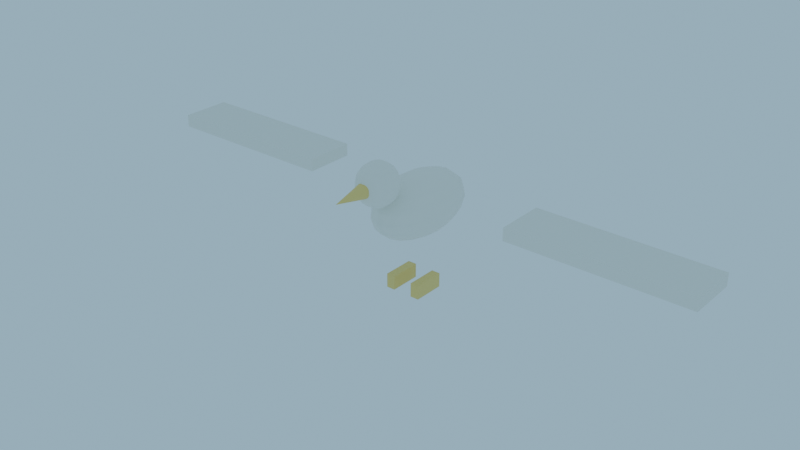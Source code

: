 # Source: Seagull_blockout.blend  (saved by Blender 4.3.34; exported with 4.5.12 LTS)
import bpy
from mathutils import Matrix  # noqa: F401  (used for matrix-valued properties, if any)

bpy.ops.wm.read_factory_settings(use_empty=True)
scene = bpy.context.scene
scene.name = 'Scene'

# ---- collections
col_collection = bpy.data.collections.new('Collection'); scene.collection.children.link(col_collection)
col_chr04_seagull = bpy.data.collections.new('CHR04_Seagull'); scene.collection.children.link(col_chr04_seagull)

# ---- materials (node trees are filled in below, after node groups)
mat_m_seagull_white = bpy.data.materials.new('M_Seagull_White')
mat_m_seagull_white.diffuse_color = (0.8879, 0.8632, 0.7913, 1.0)
mat_m_seagull_yellow = bpy.data.materials.new('M_Seagull_Yellow')
mat_m_seagull_yellow.diffuse_color = (0.9301, 0.6654, 0.1946, 1.0)

# ---- material node trees
mat_m_seagull_white.use_nodes = True; mat_m_seagull_white.node_tree.nodes.clear()
_N = mat_m_seagull_white.node_tree.nodes; _L = mat_m_seagull_white.node_tree.links
n0 = _N.new('ShaderNodeBsdfPrincipled'); n0.name = 'Principled BSDF'; n0.location = (10, 300)
n0.inputs[0].default_value = (0.8879, 0.8632, 0.7913, 1.0)
n0.inputs[2].default_value = 0.65
n1 = _N.new('ShaderNodeOutputMaterial'); n1.name = 'Material Output'; n1.location = (300, 300)
_L.new(n0.outputs[0], n1.inputs[0])
n1.is_active_output = True
mat_m_seagull_yellow.use_nodes = True; mat_m_seagull_yellow.node_tree.nodes.clear()
_N = mat_m_seagull_yellow.node_tree.nodes; _L = mat_m_seagull_yellow.node_tree.links
n0 = _N.new('ShaderNodeBsdfPrincipled'); n0.name = 'Principled BSDF'; n0.location = (10, 300)
n0.inputs[0].default_value = (0.9301, 0.6654, 0.1946, 1.0)
n0.inputs[2].default_value = 0.65
n1 = _N.new('ShaderNodeOutputMaterial'); n1.name = 'Material Output'; n1.location = (300, 300)
_L.new(n0.outputs[0], n1.inputs[0])
n1.is_active_output = True

# ---- world
world_fx02_lightingpresetsworld = bpy.data.worlds.new('FX02_LightingPresetsWorld'); scene.world = world_fx02_lightingpresetsworld
world_fx02_lightingpresetsworld.use_nodes = True; world_fx02_lightingpresetsworld.node_tree.nodes.clear()
_N = world_fx02_lightingpresetsworld.node_tree.nodes; _L = world_fx02_lightingpresetsworld.node_tree.links
n0 = _N.new('ShaderNodeBackground'); n0.name = 'Background'; n0.location = (10, 300)
n0.inputs[0].default_value = (0.3968, 0.6724, 0.8714, 1.0)
n0.inputs[1].default_value = 0.8
n1 = _N.new('ShaderNodeOutputWorld'); n1.name = 'World Output'; n1.location = (300, 300)
_L.new(n0.outputs[0], n1.inputs[0])
n1.is_active_output = True

# ---- meshes
me_chr04_seagull_body_l0 = bpy.data.meshes.new('CHR04_Seagull_Body_L0')
me_chr04_seagull_body_l0.from_pydata([(0.0, 0.1478, 0.03253), (0.0, 0.16, 0.0), (0.0, 0.1478, -0.03253), (0.0, 0.06123, -0.07853), (0.01318, 0.05657, 0.07853), (0.02435, 0.1045, 0.0601), (0.03182, 0.1366, 0.03253), (0.03444, 0.1478, 0.0), (0.03182, 0.1366, -0.03253), (0.02435, 0.1045, -0.0601), (0.01318, 0.05657, -0.07853), (0.02435, 0.0433, 0.07853), (0.045, 0.08, 0.0601), (0.0588, 0.1045, 0.03253), (0.06364, 0.1131, 0.0), (0.0588, 0.1045, -0.03253), (0.045, 0.08, -0.0601), (0.02435, 0.0433, -0.07853), (0.03182, 0.02343, 0.07853), (0.0588, 0.0433, 0.0601), (0.07682, 0.05657, 0.03253), (0.08315, 0.06123, 0.0), (0.07682, 0.05657, -0.03253), (0.0588, 0.0433, -0.0601), (0.03182, 0.02343, -0.07853), (0.03444, -7.153e-09, 0.07853), (0.06364, -1.431e-08, 0.0601), (0.08315, -1.907e-08, 0.03253), (0.09, -2.384e-08, 0.0), (0.08315, -1.907e-08, -0.03253), (0.06364, -1.431e-08, -0.0601), (0.03444, -7.153e-09, -0.07853), (0.03182, -0.02343, 0.07853), (0.0588, -0.0433, 0.0601), (0.07682, -0.05657, 0.03253), (0.08315, -0.06123, 0.0), (0.07682, -0.05657, -0.03253), (0.0588, -0.0433, -0.0601), (0.03182, -0.02343, -0.07853), (0.02435, -0.0433, 0.07853), (0.045, -0.08, 0.0601), (0.0588, -0.1045, 0.03253), (0.06364, -0.1131, 0.0), (0.0588, -0.1045, -0.03253), (0.045, -0.08, -0.0601), (0.02435, -0.0433, -0.07853), (0.01318, -0.05657, 0.07853), (0.02435, -0.1045, 0.0601), (0.03182, -0.1366, 0.03253), (0.03444, -0.1478, 0.0), (0.03182, -0.1366, -0.03253), (0.02435, -0.1045, -0.0601), (0.01318, -0.05657, -0.07853), (-1.073e-08, -0.06123, 0.07853), (-2.012e-08, -0.1131, 0.0601), (-2.146e-08, -0.1478, 0.03253), (-3.219e-08, -0.16, 0.0), (-2.146e-08, -0.1478, -0.03253), (-2.012e-08, -0.1131, -0.0601), (-1.073e-08, -0.06123, -0.07853), (0.0, 0.0, -0.085), (0.0, 0.0, 0.085), (-0.01318, -0.05657, 0.07853), (-0.02435, -0.1045, 0.0601), (-0.03182, -0.1366, 0.03253), (-0.03444, -0.1478, 0.0), (-0.03182, -0.1366, -0.03253), (-0.02435, -0.1045, -0.0601), (-0.01318, -0.05657, -0.07853), (-0.02435, -0.0433, 0.07853), (-0.045, -0.08, 0.0601), (-0.0588, -0.1045, 0.03253), (-0.06364, -0.1131, 0.0), (-0.0588, -0.1045, -0.03253), (-0.045, -0.08, -0.0601), (-0.02435, -0.0433, -0.07853), (-0.03182, -0.02343, 0.07853), (-0.0588, -0.0433, 0.0601), (-0.07682, -0.05657, 0.03253), (-0.08315, -0.06123, 0.0), (-0.07682, -0.05657, -0.03253), (-0.0588, -0.0433, -0.0601), (-0.03182, -0.02343, -0.07853), (-0.03444, 2.861e-08, 0.07853), (-0.06364, 5.245e-08, 0.0601), (-0.08315, 5.722e-08, 0.03253), (-0.09, 8.106e-08, 0.0), (-0.08315, 5.722e-08, -0.03253), (-0.06364, 5.245e-08, -0.0601), (-0.03444, 2.861e-08, -0.07853), (-0.03182, 0.02343, 0.07853), (-0.0588, 0.0433, 0.0601), (-0.07682, 0.05657, 0.03253), (-0.08315, 0.06123, 0.0), (-0.07682, 0.05657, -0.03253), (-0.0588, 0.0433, -0.0601), (-0.03182, 0.02343, -0.07853), (-0.02435, 0.0433, 0.07853), (-0.045, 0.08, 0.0601), (-0.0588, 0.1045, 0.03253), (-0.06364, 0.1131, 0.0), (-0.0588, 0.1045, -0.03253), (-0.045, 0.08, -0.0601), (-0.02435, 0.0433, -0.07853), (-0.01318, 0.05657, 0.07853), (-0.02435, 0.1045, 0.0601), (-0.03182, 0.1366, 0.03253), (-0.03444, 0.1478, 0.0), (-0.03182, 0.1366, -0.03253), (-0.02435, 0.1045, -0.0601), (-0.01318, 0.05657, -0.07853), (2.146e-08, 0.06123, 0.07853), (4.023e-08, 0.1131, 0.0601), (4.023e-08, 0.1131, -0.0601)], [], [(113, 2, 8, 9), (1, 0, 6, 7), (112, 111, 4, 5), (3, 113, 9, 10), (2, 1, 7, 8), (0, 112, 5, 6), (111, 61, 4), (60, 3, 10), (10, 9, 16, 17), (8, 7, 14, 15), (6, 5, 12, 13), (4, 61, 11), (60, 10, 17), (9, 8, 15, 16), (7, 6, 13, 14), (5, 4, 11, 12), (13, 12, 19, 20), (11, 61, 18), (60, 17, 24), (16, 15, 22, 23), (14, 13, 20, 21), (12, 11, 18, 19), (17, 16, 23, 24), (15, 14, 21, 22), (60, 24, 31), (23, 22, 29, 30), (21, 20, 27, 28), (19, 18, 25, 26), (24, 23, 30, 31), (22, 21, 28, 29), (20, 19, 26, 27), (18, 61, 25), (26, 25, 32, 33), (31, 30, 37, 38), (29, 28, 35, 36), (27, 26, 33, 34), (25, 61, 32), (60, 31, 38), (30, 29, 36, 37), (28, 27, 34, 35), (38, 37, 44, 45), (36, 35, 42, 43), (34, 33, 40, 41), (32, 61, 39), (60, 38, 45), (37, 36, 43, 44), (35, 34, 41, 42), (33, 32, 39, 40), (39, 61, 46), (60, 45, 52), (44, 43, 50, 51), (42, 41, 48, 49), (40, 39, 46, 47), (45, 44, 51, 52), (43, 42, 49, 50), (41, 40, 47, 48), (51, 50, 57, 58), (49, 48, 55, 56), (47, 46, 53, 54), (52, 51, 58, 59), (50, 49, 56, 57), (48, 47, 54, 55), (46, 61, 53), (60, 52, 59), (59, 58, 67, 68), (57, 56, 65, 66), (55, 54, 63, 64), (53, 61, 62), (60, 59, 68), (58, 57, 66, 67), (56, 55, 64, 65), (54, 53, 62, 63), (66, 65, 72, 73), (64, 63, 70, 71), (62, 61, 69), (60, 68, 75), (67, 66, 73, 74), (65, 64, 71, 72), (63, 62, 69, 70), (68, 67, 74, 75), (60, 75, 82), (74, 73, 80, 81), (72, 71, 78, 79), (70, 69, 76, 77), (75, 74, 81, 82), (73, 72, 79, 80), (71, 70, 77, 78), (69, 61, 76), (79, 78, 85, 86), (77, 76, 83, 84), (82, 81, 88, 89), (80, 79, 86, 87), (78, 77, 84, 85), (76, 61, 83), (60, 82, 89), (81, 80, 87, 88), (89, 88, 95, 96), (87, 86, 93, 94), (85, 84, 91, 92), (83, 61, 90), (60, 89, 96), (88, 87, 94, 95), (86, 85, 92, 93), (84, 83, 90, 91), (92, 91, 98, 99), (90, 61, 97), (60, 96, 103), (95, 94, 101, 102), (93, 92, 99, 100), (91, 90, 97, 98), (96, 95, 102, 103), (94, 93, 100, 101), (60, 103, 110), (102, 101, 108, 109), (100, 99, 106, 107), (98, 97, 104, 105), (103, 102, 109, 110), (101, 100, 107, 108), (99, 98, 105, 106), (97, 61, 104), (105, 104, 111, 112), (110, 109, 113, 3), (108, 107, 1, 2), (106, 105, 112, 0), (104, 61, 111), (60, 110, 3), (109, 108, 2, 113), (107, 106, 0, 1)])
me_chr04_seagull_body_l0.polygons.foreach_set('use_smooth', [True] * 128)
me_chr04_seagull_body_l0.materials.append(mat_m_seagull_white)
me_chr04_seagull_body_l0.update()
me_chr04_seagull_head_l0 = bpy.data.meshes.new('CHR04_Seagull_Head_L0')
me_chr04_seagull_head_l0.from_pydata([(0.0, 0.04243, 0.04243), (0.01052, 0.01988, 0.05543), (0.01945, 0.03674, 0.04243), (0.02541, 0.04801, 0.02296), (0.0275, 0.05196, 0.0), (0.02541, 0.04801, -0.02296), (0.01945, 0.03674, -0.04243), (0.01052, 0.01988, -0.05543), (0.01823, 0.01148, 0.05543), (0.03368, 0.02121, 0.04243), (0.04401, 0.02772, 0.02296), (0.04763, 0.03, 0.0), (0.04401, 0.02772, -0.02296), (0.03368, 0.02121, -0.04243), (0.01823, 0.01148, -0.05543), (0.02105, -8.941e-10, 0.05543), (0.03889, -1.788e-09, 0.04243), (0.05081, -1.788e-09, 0.02296), (0.055, 0.0, 0.0), (0.05081, -1.788e-09, -0.02296), (0.03889, -1.788e-09, -0.04243), (0.02105, -8.941e-10, -0.05543), (0.01823, -0.01148, 0.05543), (0.03368, -0.02121, 0.04243), (0.04401, -0.02772, 0.02296), (0.04763, -0.03, 0.0), (0.04401, -0.02772, -0.02296), (0.03368, -0.02121, -0.04243), (0.01823, -0.01148, -0.05543), (0.01052, -0.01988, 0.05543), (0.01945, -0.03674, 0.04243), (0.02541, -0.04801, 0.02296), (0.0275, -0.05196, 0.0), (0.02541, -0.04801, -0.02296), (0.01945, -0.03674, -0.04243), (0.01052, -0.01988, -0.05543), (0.0, -0.02296, 0.05543), (-3.278e-09, -0.04243, 0.04243), (0.0, -0.05543, 0.02296), (0.0, -0.06, 0.0), (0.0, -0.05543, -0.02296), (-3.278e-09, -0.04243, -0.04243), (0.0, -0.02296, -0.05543), (-0.01052, -0.01988, 0.05543), (-0.01945, -0.03674, 0.04243), (-0.02541, -0.04801, 0.02296), (-0.0275, -0.05196, 0.0), (-0.02541, -0.04801, -0.02296), (-0.01945, -0.03674, -0.04243), (-0.01052, -0.01988, -0.05543), (0.0, 0.0, 0.06), (-0.01823, -0.01148, 0.05543), (-0.03368, -0.02121, 0.04243), (-0.04401, -0.02772, 0.02296), (-0.04763, -0.03, 0.0), (-0.04401, -0.02772, -0.02296), (-0.03368, -0.02121, -0.04243), (-0.01823, -0.01148, -0.05543), (0.0, 0.0, -0.06), (-0.02105, -8.941e-10, 0.05543), (-0.03889, 7.153e-09, 0.04243), (-0.05081, -1.788e-09, 0.02296), (-0.055, 0.0, 0.0), (-0.05081, -1.788e-09, -0.02296), (-0.03889, 7.153e-09, -0.04243), (-0.02105, -8.941e-10, -0.05543), (-0.01823, 0.01148, 0.05543), (-0.03368, 0.02121, 0.04243), (-0.04401, 0.02772, 0.02296), (-0.04763, 0.03, 0.0), (-0.04401, 0.02772, -0.02296), (-0.03368, 0.02121, -0.04243), (-0.01823, 0.01148, -0.05543), (-0.01052, 0.01988, 0.05543), (-0.01945, 0.03674, 0.04243), (-0.02541, 0.04801, 0.02296), (-0.0275, 0.05196, 0.0), (-0.02541, 0.04801, -0.02296), (-0.01945, 0.03674, -0.04243), (-0.01052, 0.01988, -0.05543), (-8.196e-10, 0.02296, 0.05543), (-1.639e-09, 0.05543, 0.02296), (0.0, 0.06, 0.0), (-1.639e-09, 0.05543, -0.02296), (6.557e-09, 0.04243, -0.04243), (-8.196e-10, 0.02296, -0.05543)], [], [(84, 83, 5, 6), (82, 81, 3, 4), (0, 80, 1, 2), (85, 84, 6, 7), (83, 82, 4, 5), (81, 0, 2, 3), (80, 50, 1), (58, 85, 7), (7, 6, 13, 14), (5, 4, 11, 12), (3, 2, 9, 10), (1, 50, 8), (58, 7, 14), (6, 5, 12, 13), (4, 3, 10, 11), (2, 1, 8, 9), (10, 9, 16, 17), (8, 50, 15), (58, 14, 21), (13, 12, 19, 20), (11, 10, 17, 18), (9, 8, 15, 16), (14, 13, 20, 21), (12, 11, 18, 19), (58, 21, 28), (20, 19, 26, 27), (18, 17, 24, 25), (16, 15, 22, 23), (21, 20, 27, 28), (19, 18, 25, 26), (17, 16, 23, 24), (15, 50, 22), (23, 22, 29, 30), (28, 27, 34, 35), (26, 25, 32, 33), (24, 23, 30, 31), (22, 50, 29), (58, 28, 35), (27, 26, 33, 34), (25, 24, 31, 32), (35, 34, 41, 42), (33, 32, 39, 40), (31, 30, 37, 38), (29, 50, 36), (58, 35, 42), (34, 33, 40, 41), (32, 31, 38, 39), (30, 29, 36, 37), (36, 50, 43), (58, 42, 49), (41, 40, 47, 48), (39, 38, 45, 46), (37, 36, 43, 44), (42, 41, 48, 49), (40, 39, 46, 47), (38, 37, 44, 45), (48, 47, 55, 56), (46, 45, 53, 54), (44, 43, 51, 52), (49, 48, 56, 57), (47, 46, 54, 55), (45, 44, 52, 53), (43, 50, 51), (58, 49, 57), (57, 56, 64, 65), (55, 54, 62, 63), (53, 52, 60, 61), (51, 50, 59), (58, 57, 65), (56, 55, 63, 64), (54, 53, 61, 62), (52, 51, 59, 60), (63, 62, 69, 70), (61, 60, 67, 68), (59, 50, 66), (58, 65, 72), (64, 63, 70, 71), (62, 61, 68, 69), (60, 59, 66, 67), (65, 64, 71, 72), (58, 72, 79), (71, 70, 77, 78), (69, 68, 75, 76), (67, 66, 73, 74), (72, 71, 78, 79), (70, 69, 76, 77), (68, 67, 74, 75), (66, 50, 73), (76, 75, 81, 82), (74, 73, 80, 0), (79, 78, 84, 85), (77, 76, 82, 83), (75, 74, 0, 81), (73, 50, 80), (58, 79, 85), (78, 77, 83, 84)])
me_chr04_seagull_head_l0.polygons.foreach_set('use_smooth', [True] * 96)
me_chr04_seagull_head_l0.materials.append(mat_m_seagull_white)
me_chr04_seagull_head_l0.update()
me_chr04_seagull_beak_l0 = bpy.data.meshes.new('CHR04_Seagull_Beak_L0')
me_chr04_seagull_beak_l0.from_pydata([(0.0, 0.06, 0.025), (0.009567, 0.06, 0.0231), (0.01768, 0.06, 0.01768), (0.0231, 0.06, 0.009567), (0.025, 0.06, 2.623e-09), (0.0231, 0.06, -0.009567), (0.01768, 0.06, -0.01768), (0.009567, 0.06, -0.0231), (0.0, 0.06, -0.025), (-0.009567, 0.06, -0.0231), (-0.01768, 0.06, -0.01768), (-0.0231, 0.06, -0.009567), (-0.025, 0.06, 2.623e-09), (-0.0231, 0.06, 0.009567), (-0.01768, 0.06, 0.01768), (-0.009567, 0.06, 0.0231), (0.0, -0.06, -2.623e-09)], [], [(0, 16, 1), (1, 16, 2), (2, 16, 3), (3, 16, 4), (4, 16, 5), (5, 16, 6), (6, 16, 7), (7, 16, 8), (8, 16, 9), (9, 16, 10), (10, 16, 11), (11, 16, 12), (12, 16, 13), (13, 16, 14), (0, 1, 2, 3, 4, 5, 6, 7, 8, 9, 10, 11, 12, 13, 14, 15), (14, 16, 15), (15, 16, 0)])
me_chr04_seagull_beak_l0.materials.append(mat_m_seagull_yellow)
me_chr04_seagull_beak_l0.update()
me_chr04_seagull_wingl_l0 = bpy.data.meshes.new('CHR04_Seagull_WingL_L0')
me_chr04_seagull_wingl_l0.from_pydata([(0.0, -0.07, -0.0175), (0.0, -0.07, 0.0175), (0.0, 0.07, -0.0175), (0.0, 0.07, 0.0175), (0.5, -0.07, -0.0175), (0.5, -0.07, 0.0175), (0.5, 0.07, -0.0175), (0.5, 0.07, 0.0175)], [], [(0, 1, 3, 2), (2, 3, 7, 6), (6, 7, 5, 4), (4, 5, 1, 0), (2, 6, 4, 0), (7, 3, 1, 5)])
me_chr04_seagull_wingl_l0.materials.append(mat_m_seagull_white)
me_chr04_seagull_wingl_l0.update()
me_chr04_seagull_footl_l0 = bpy.data.meshes.new('CHR04_Seagull_FootL_L0')
me_chr04_seagull_footl_l0.from_pydata([(-0.0125, -0.045, -0.02), (-0.0125, -0.045, 0.02), (-0.0125, 0.045, -0.02), (-0.0125, 0.045, 0.02), (0.0125, -0.045, -0.02), (0.0125, -0.045, 0.02), (0.0125, 0.045, -0.02), (0.0125, 0.045, 0.02)], [], [(0, 1, 3, 2), (2, 3, 7, 6), (6, 7, 5, 4), (4, 5, 1, 0), (2, 6, 4, 0), (7, 3, 1, 5)])
me_chr04_seagull_footl_l0.materials.append(mat_m_seagull_yellow)
me_chr04_seagull_footl_l0.update()
me_chr04_seagull_wingr_l0 = bpy.data.meshes.new('CHR04_Seagull_WingR_L0')
me_chr04_seagull_wingr_l0.from_pydata([(-0.5, -0.07, -0.0175), (-0.5, -0.07, 0.0175), (-0.5, 0.07, -0.0175), (-0.5, 0.07, 0.0175), (0.0, -0.07, -0.0175), (0.0, -0.07, 0.0175), (0.0, 0.07, -0.0175), (0.0, 0.07, 0.0175)], [], [(0, 1, 3, 2), (2, 3, 7, 6), (6, 7, 5, 4), (4, 5, 1, 0), (2, 6, 4, 0), (7, 3, 1, 5)])
me_chr04_seagull_wingr_l0.materials.append(mat_m_seagull_white)
me_chr04_seagull_wingr_l0.update()
me_chr04_seagull_footr_l0 = bpy.data.meshes.new('CHR04_Seagull_FootR_L0')
me_chr04_seagull_footr_l0.from_pydata([(-0.0125, -0.045, -0.02), (-0.0125, -0.045, 0.02), (-0.0125, 0.045, -0.02), (-0.0125, 0.045, 0.02), (0.0125, -0.045, -0.02), (0.0125, -0.045, 0.02), (0.0125, 0.045, -0.02), (0.0125, 0.045, 0.02)], [], [(0, 1, 3, 2), (2, 3, 7, 6), (6, 7, 5, 4), (4, 5, 1, 0), (2, 6, 4, 0), (7, 3, 1, 5)])
me_chr04_seagull_footr_l0.materials.append(mat_m_seagull_yellow)
me_chr04_seagull_footr_l0.update()

# ---- objects
ob_chr04_seagull_root_l0 = bpy.data.objects.new('CHR04_Seagull_Root_L0', None)
ob_chr04_seagull_body_l0 = bpy.data.objects.new('CHR04_Seagull_Body_L0', me_chr04_seagull_body_l0)
ob_chr04_seagull_head_l0 = bpy.data.objects.new('CHR04_Seagull_Head_L0', me_chr04_seagull_head_l0)
ob_chr04_seagull_beak_l0 = bpy.data.objects.new('CHR04_Seagull_Beak_L0', me_chr04_seagull_beak_l0)
ob_chr04_seagull_wingl_l0 = bpy.data.objects.new('CHR04_Seagull_WingL_L0', me_chr04_seagull_wingl_l0)
ob_chr04_seagull_footl_l0 = bpy.data.objects.new('CHR04_Seagull_FootL_L0', me_chr04_seagull_footl_l0)
ob_chr04_seagull_wingr_l0 = bpy.data.objects.new('CHR04_Seagull_WingR_L0', me_chr04_seagull_wingr_l0)
ob_chr04_seagull_footr_l0 = bpy.data.objects.new('CHR04_Seagull_FootR_L0', me_chr04_seagull_footr_l0)

# ---- transforms, parenting, visibility, modifiers, constraints
ob_chr04_seagull_root_l0.location = (0.0, 0.0, 0.0)
ob_chr04_seagull_root_l0.empty_display_size = 0.1
ob_chr04_seagull_body_l0.parent = ob_chr04_seagull_root_l0
ob_chr04_seagull_body_l0.location = (0.0, 0.075, 0.24)
ob_chr04_seagull_head_l0.parent = ob_chr04_seagull_root_l0
ob_chr04_seagull_head_l0.location = (0.0, -0.085, 0.35)
ob_chr04_seagull_beak_l0.parent = ob_chr04_seagull_root_l0
ob_chr04_seagull_beak_l0.location = (0.0, -0.175, 0.35)
ob_chr04_seagull_wingl_l0.parent = ob_chr04_seagull_root_l0
ob_chr04_seagull_wingl_l0.location = (0.31, 0.075, 0.28)
ob_chr04_seagull_footl_l0.parent = ob_chr04_seagull_root_l0
ob_chr04_seagull_footl_l0.location = (0.04, 0.055, 0.02)
ob_chr04_seagull_wingr_l0.parent = ob_chr04_seagull_root_l0
ob_chr04_seagull_wingr_l0.location = (-0.31, 0.075, 0.28)
ob_chr04_seagull_footr_l0.parent = ob_chr04_seagull_root_l0
ob_chr04_seagull_footr_l0.location = (-0.04, 0.055, 0.02)

# ---- collection membership
col_chr04_seagull.objects.link(ob_chr04_seagull_root_l0)
col_chr04_seagull.objects.link(ob_chr04_seagull_body_l0)
col_chr04_seagull.objects.link(ob_chr04_seagull_head_l0)
col_chr04_seagull.objects.link(ob_chr04_seagull_beak_l0)
col_chr04_seagull.objects.link(ob_chr04_seagull_wingl_l0)
col_chr04_seagull.objects.link(ob_chr04_seagull_footl_l0)
col_chr04_seagull.objects.link(ob_chr04_seagull_wingr_l0)
col_chr04_seagull.objects.link(ob_chr04_seagull_footr_l0)

# ---- scene / render settings (as saved in the file)
scene.frame_start = 1; scene.frame_end = 250; scene.frame_set(1)
scene.render.engine = 'BLENDER_WORKBENCH'
bpy.context.view_layer.update()

# ---- added for rendering (the .blend has no active camera): camera
cam_auto = bpy.data.cameras.new('AutoCamera')
cam_auto.lens = 50.0
cam_auto.sensor_width = 36.0
cam_auto.clip_end = 1000.0
ob_auto_camera = bpy.data.objects.new('AutoCamera', cam_auto)
scene.collection.objects.link(ob_auto_camera)
ob_auto_camera.location = (1.60611, -1.92733, 1.48989)
ob_auto_camera.rotation_euler = (1.09748, -7.21219e-08, 0.694738)
scene.camera = ob_auto_camera
bpy.context.view_layer.update()

